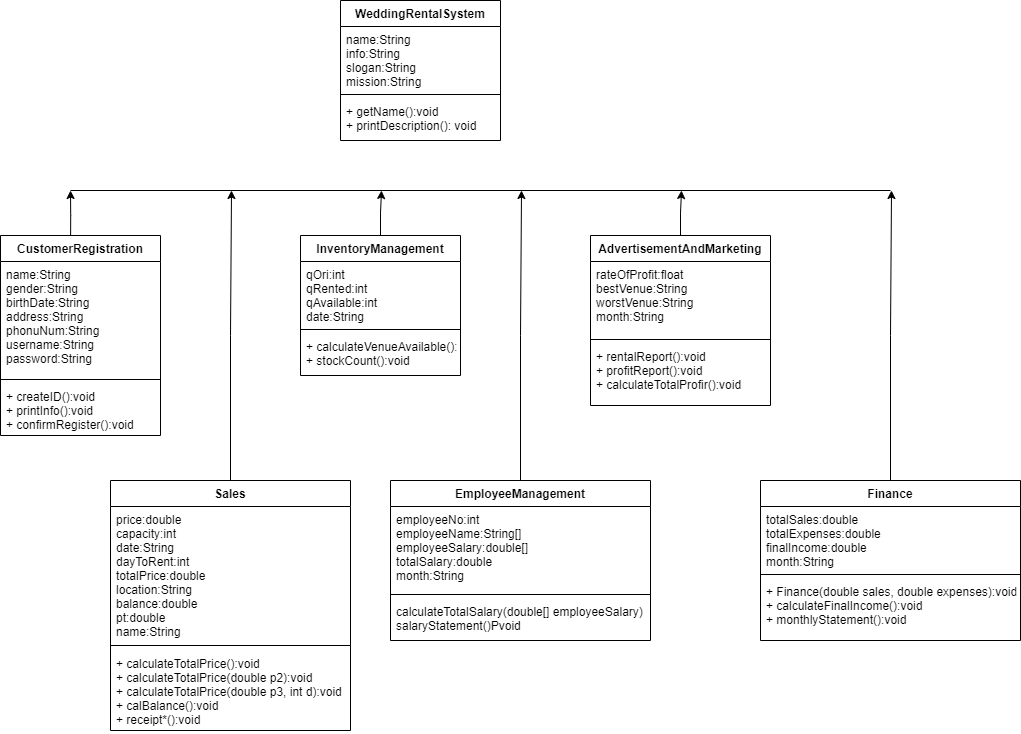

The diagram above was exported from draw.io. Its source (the exported page's mxGraphModel, read from the mxfile embedded in the PNG):
<mxGraphModel dx="2497" dy="650" grid="1" gridSize="10" guides="1" tooltips="1" connect="1" arrows="1" fold="1" page="1" pageScale="1" pageWidth="827" pageHeight="1169" math="0" shadow="0">
  <root>
    <mxCell id="0" />
    <mxCell id="1" parent="0" />
    <mxCell id="5H_UyYa9z28PrBif-tKZ-1" value="WeddingRentalSystem" style="swimlane;fontStyle=1;align=center;verticalAlign=top;childLayout=stackLayout;horizontal=1;startSize=26;horizontalStack=0;resizeParent=1;resizeParentMax=0;resizeLast=0;collapsible=1;marginBottom=0;" vertex="1" parent="1">
      <mxGeometry x="150" y="350" width="160" height="140" as="geometry" />
    </mxCell>
    <mxCell id="5H_UyYa9z28PrBif-tKZ-2" value="name:String&#10;info:String&#10;slogan:String&#10;mission:String" style="text;strokeColor=none;fillColor=none;align=left;verticalAlign=top;spacingLeft=4;spacingRight=4;overflow=hidden;rotatable=0;points=[[0,0.5],[1,0.5]];portConstraint=eastwest;" vertex="1" parent="5H_UyYa9z28PrBif-tKZ-1">
      <mxGeometry y="26" width="160" height="64" as="geometry" />
    </mxCell>
    <mxCell id="5H_UyYa9z28PrBif-tKZ-3" value="" style="line;strokeWidth=1;fillColor=none;align=left;verticalAlign=middle;spacingTop=-1;spacingLeft=3;spacingRight=3;rotatable=0;labelPosition=right;points=[];portConstraint=eastwest;" vertex="1" parent="5H_UyYa9z28PrBif-tKZ-1">
      <mxGeometry y="90" width="160" height="8" as="geometry" />
    </mxCell>
    <mxCell id="5H_UyYa9z28PrBif-tKZ-4" value="+ getName():void&#10;+ printDescription(): void" style="text;strokeColor=none;fillColor=none;align=left;verticalAlign=top;spacingLeft=4;spacingRight=4;overflow=hidden;rotatable=0;points=[[0,0.5],[1,0.5]];portConstraint=eastwest;" vertex="1" parent="5H_UyYa9z28PrBif-tKZ-1">
      <mxGeometry y="98" width="160" height="42" as="geometry" />
    </mxCell>
    <mxCell id="5H_UyYa9z28PrBif-tKZ-42" style="edgeStyle=orthogonalEdgeStyle;rounded=0;orthogonalLoop=1;jettySize=auto;html=1;exitX=0.5;exitY=0;exitDx=0;exitDy=0;" edge="1" parent="1" source="5H_UyYa9z28PrBif-tKZ-5">
      <mxGeometry relative="1" as="geometry">
        <mxPoint x="191" y="540" as="targetPoint" />
      </mxGeometry>
    </mxCell>
    <mxCell id="5H_UyYa9z28PrBif-tKZ-5" value="InventoryManagement" style="swimlane;fontStyle=1;align=center;verticalAlign=top;childLayout=stackLayout;horizontal=1;startSize=26;horizontalStack=0;resizeParent=1;resizeParentMax=0;resizeLast=0;collapsible=1;marginBottom=0;" vertex="1" parent="1">
      <mxGeometry x="110" y="585" width="160" height="140" as="geometry" />
    </mxCell>
    <mxCell id="5H_UyYa9z28PrBif-tKZ-6" value="qOri:int&#10;qRented:int&#10;qAvailable:int&#10;date:String" style="text;strokeColor=none;fillColor=none;align=left;verticalAlign=top;spacingLeft=4;spacingRight=4;overflow=hidden;rotatable=0;points=[[0,0.5],[1,0.5]];portConstraint=eastwest;" vertex="1" parent="5H_UyYa9z28PrBif-tKZ-5">
      <mxGeometry y="26" width="160" height="64" as="geometry" />
    </mxCell>
    <mxCell id="5H_UyYa9z28PrBif-tKZ-7" value="" style="line;strokeWidth=1;fillColor=none;align=left;verticalAlign=middle;spacingTop=-1;spacingLeft=3;spacingRight=3;rotatable=0;labelPosition=right;points=[];portConstraint=eastwest;" vertex="1" parent="5H_UyYa9z28PrBif-tKZ-5">
      <mxGeometry y="90" width="160" height="8" as="geometry" />
    </mxCell>
    <mxCell id="5H_UyYa9z28PrBif-tKZ-8" value="+ calculateVenueAvailable():void&#10;+ stockCount():void" style="text;strokeColor=none;fillColor=none;align=left;verticalAlign=top;spacingLeft=4;spacingRight=4;overflow=hidden;rotatable=0;points=[[0,0.5],[1,0.5]];portConstraint=eastwest;" vertex="1" parent="5H_UyYa9z28PrBif-tKZ-5">
      <mxGeometry y="98" width="160" height="42" as="geometry" />
    </mxCell>
    <mxCell id="5H_UyYa9z28PrBif-tKZ-35" style="edgeStyle=orthogonalEdgeStyle;rounded=0;orthogonalLoop=1;jettySize=auto;html=1;exitX=0.5;exitY=0;exitDx=0;exitDy=0;" edge="1" parent="1" source="5H_UyYa9z28PrBif-tKZ-9">
      <mxGeometry relative="1" as="geometry">
        <mxPoint x="41" y="540" as="targetPoint" />
      </mxGeometry>
    </mxCell>
    <mxCell id="5H_UyYa9z28PrBif-tKZ-9" value="Sales" style="swimlane;fontStyle=1;align=center;verticalAlign=top;childLayout=stackLayout;horizontal=1;startSize=26;horizontalStack=0;resizeParent=1;resizeParentMax=0;resizeLast=0;collapsible=1;marginBottom=0;" vertex="1" parent="1">
      <mxGeometry x="-80" y="830" width="240" height="250" as="geometry" />
    </mxCell>
    <mxCell id="5H_UyYa9z28PrBif-tKZ-10" value="price:double&#10;capacity:int&#10;date:String&#10;dayToRent:int&#10;totalPrice:double&#10;location:String&#10;balance:double&#10;pt:double&#10;name:String" style="text;strokeColor=none;fillColor=none;align=left;verticalAlign=top;spacingLeft=4;spacingRight=4;overflow=hidden;rotatable=0;points=[[0,0.5],[1,0.5]];portConstraint=eastwest;" vertex="1" parent="5H_UyYa9z28PrBif-tKZ-9">
      <mxGeometry y="26" width="240" height="134" as="geometry" />
    </mxCell>
    <mxCell id="5H_UyYa9z28PrBif-tKZ-11" value="" style="line;strokeWidth=1;fillColor=none;align=left;verticalAlign=middle;spacingTop=-1;spacingLeft=3;spacingRight=3;rotatable=0;labelPosition=right;points=[];portConstraint=eastwest;" vertex="1" parent="5H_UyYa9z28PrBif-tKZ-9">
      <mxGeometry y="160" width="240" height="10" as="geometry" />
    </mxCell>
    <mxCell id="5H_UyYa9z28PrBif-tKZ-12" value="+ calculateTotalPrice():void&#10;+ calculateTotalPrice(double p2):void&#10;+ calculateTotalPrice(double p3, int d):void&#10;+ calBalance():void&#10;+ receipt*():void" style="text;strokeColor=none;fillColor=none;align=left;verticalAlign=top;spacingLeft=4;spacingRight=4;overflow=hidden;rotatable=0;points=[[0,0.5],[1,0.5]];portConstraint=eastwest;" vertex="1" parent="5H_UyYa9z28PrBif-tKZ-9">
      <mxGeometry y="170" width="240" height="80" as="geometry" />
    </mxCell>
    <mxCell id="5H_UyYa9z28PrBif-tKZ-39" style="edgeStyle=orthogonalEdgeStyle;rounded=0;orthogonalLoop=1;jettySize=auto;html=1;exitX=0.5;exitY=0;exitDx=0;exitDy=0;" edge="1" parent="1" source="5H_UyYa9z28PrBif-tKZ-14">
      <mxGeometry relative="1" as="geometry">
        <mxPoint x="491" y="540" as="targetPoint" />
      </mxGeometry>
    </mxCell>
    <mxCell id="5H_UyYa9z28PrBif-tKZ-14" value="AdvertisementAndMarketing" style="swimlane;fontStyle=1;align=center;verticalAlign=top;childLayout=stackLayout;horizontal=1;startSize=26;horizontalStack=0;resizeParent=1;resizeParentMax=0;resizeLast=0;collapsible=1;marginBottom=0;" vertex="1" parent="1">
      <mxGeometry x="400" y="585" width="180" height="170" as="geometry" />
    </mxCell>
    <mxCell id="5H_UyYa9z28PrBif-tKZ-15" value="rateOfProfit:float&#10;bestVenue:String&#10;worstVenue:String&#10;month:String" style="text;strokeColor=none;fillColor=none;align=left;verticalAlign=top;spacingLeft=4;spacingRight=4;overflow=hidden;rotatable=0;points=[[0,0.5],[1,0.5]];portConstraint=eastwest;" vertex="1" parent="5H_UyYa9z28PrBif-tKZ-14">
      <mxGeometry y="26" width="180" height="74" as="geometry" />
    </mxCell>
    <mxCell id="5H_UyYa9z28PrBif-tKZ-16" value="" style="line;strokeWidth=1;fillColor=none;align=left;verticalAlign=middle;spacingTop=-1;spacingLeft=3;spacingRight=3;rotatable=0;labelPosition=right;points=[];portConstraint=eastwest;" vertex="1" parent="5H_UyYa9z28PrBif-tKZ-14">
      <mxGeometry y="100" width="180" height="8" as="geometry" />
    </mxCell>
    <mxCell id="5H_UyYa9z28PrBif-tKZ-17" value="+ rentalReport():void&#10;+ profitReport():void&#10;+ calculateTotalProfir():void" style="text;strokeColor=none;fillColor=none;align=left;verticalAlign=top;spacingLeft=4;spacingRight=4;overflow=hidden;rotatable=0;points=[[0,0.5],[1,0.5]];portConstraint=eastwest;" vertex="1" parent="5H_UyYa9z28PrBif-tKZ-14">
      <mxGeometry y="108" width="180" height="62" as="geometry" />
    </mxCell>
    <mxCell id="5H_UyYa9z28PrBif-tKZ-40" style="edgeStyle=orthogonalEdgeStyle;rounded=0;orthogonalLoop=1;jettySize=auto;html=1;exitX=0.5;exitY=0;exitDx=0;exitDy=0;" edge="1" parent="1" source="5H_UyYa9z28PrBif-tKZ-18">
      <mxGeometry relative="1" as="geometry">
        <mxPoint x="701" y="540" as="targetPoint" />
      </mxGeometry>
    </mxCell>
    <mxCell id="5H_UyYa9z28PrBif-tKZ-18" value="Finance" style="swimlane;fontStyle=1;align=center;verticalAlign=top;childLayout=stackLayout;horizontal=1;startSize=26;horizontalStack=0;resizeParent=1;resizeParentMax=0;resizeLast=0;collapsible=1;marginBottom=0;" vertex="1" parent="1">
      <mxGeometry x="570" y="830" width="260" height="160" as="geometry" />
    </mxCell>
    <mxCell id="5H_UyYa9z28PrBif-tKZ-19" value="totalSales:double&#10;totalExpenses:double&#10;finalIncome:double&#10;month:String" style="text;strokeColor=none;fillColor=none;align=left;verticalAlign=top;spacingLeft=4;spacingRight=4;overflow=hidden;rotatable=0;points=[[0,0.5],[1,0.5]];portConstraint=eastwest;" vertex="1" parent="5H_UyYa9z28PrBif-tKZ-18">
      <mxGeometry y="26" width="260" height="64" as="geometry" />
    </mxCell>
    <mxCell id="5H_UyYa9z28PrBif-tKZ-20" value="" style="line;strokeWidth=1;fillColor=none;align=left;verticalAlign=middle;spacingTop=-1;spacingLeft=3;spacingRight=3;rotatable=0;labelPosition=right;points=[];portConstraint=eastwest;" vertex="1" parent="5H_UyYa9z28PrBif-tKZ-18">
      <mxGeometry y="90" width="260" height="8" as="geometry" />
    </mxCell>
    <mxCell id="5H_UyYa9z28PrBif-tKZ-21" value="+ Finance(double sales, double expenses):void&#10;+ calculateFinalIncome():void&#10;+ monthlyStatement():void" style="text;strokeColor=none;fillColor=none;align=left;verticalAlign=top;spacingLeft=4;spacingRight=4;overflow=hidden;rotatable=0;points=[[0,0.5],[1,0.5]];portConstraint=eastwest;" vertex="1" parent="5H_UyYa9z28PrBif-tKZ-18">
      <mxGeometry y="98" width="260" height="62" as="geometry" />
    </mxCell>
    <mxCell id="5H_UyYa9z28PrBif-tKZ-36" style="edgeStyle=orthogonalEdgeStyle;rounded=0;orthogonalLoop=1;jettySize=auto;html=1;exitX=0.5;exitY=0;exitDx=0;exitDy=0;" edge="1" parent="1" source="5H_UyYa9z28PrBif-tKZ-22">
      <mxGeometry relative="1" as="geometry">
        <mxPoint x="331" y="540" as="targetPoint" />
      </mxGeometry>
    </mxCell>
    <mxCell id="5H_UyYa9z28PrBif-tKZ-22" value="EmployeeManagement" style="swimlane;fontStyle=1;align=center;verticalAlign=top;childLayout=stackLayout;horizontal=1;startSize=26;horizontalStack=0;resizeParent=1;resizeParentMax=0;resizeLast=0;collapsible=1;marginBottom=0;" vertex="1" parent="1">
      <mxGeometry x="200" y="830" width="260" height="160" as="geometry" />
    </mxCell>
    <mxCell id="5H_UyYa9z28PrBif-tKZ-23" value="employeeNo:int&#10;employeeName:String[]&#10;employeeSalary:double[]&#10;totalSalary:double&#10;month:String" style="text;strokeColor=none;fillColor=none;align=left;verticalAlign=top;spacingLeft=4;spacingRight=4;overflow=hidden;rotatable=0;points=[[0,0.5],[1,0.5]];portConstraint=eastwest;" vertex="1" parent="5H_UyYa9z28PrBif-tKZ-22">
      <mxGeometry y="26" width="260" height="84" as="geometry" />
    </mxCell>
    <mxCell id="5H_UyYa9z28PrBif-tKZ-24" value="" style="line;strokeWidth=1;fillColor=none;align=left;verticalAlign=middle;spacingTop=-1;spacingLeft=3;spacingRight=3;rotatable=0;labelPosition=right;points=[];portConstraint=eastwest;" vertex="1" parent="5H_UyYa9z28PrBif-tKZ-22">
      <mxGeometry y="110" width="260" height="8" as="geometry" />
    </mxCell>
    <mxCell id="5H_UyYa9z28PrBif-tKZ-25" value="calculateTotalSalary(double[] employeeSalary)&#10;salaryStatement()Pvoid" style="text;strokeColor=none;fillColor=none;align=left;verticalAlign=top;spacingLeft=4;spacingRight=4;overflow=hidden;rotatable=0;points=[[0,0.5],[1,0.5]];portConstraint=eastwest;" vertex="1" parent="5H_UyYa9z28PrBif-tKZ-22">
      <mxGeometry y="118" width="260" height="42" as="geometry" />
    </mxCell>
    <mxCell id="5H_UyYa9z28PrBif-tKZ-41" style="edgeStyle=orthogonalEdgeStyle;rounded=0;orthogonalLoop=1;jettySize=auto;html=1;exitX=0.438;exitY=0.025;exitDx=0;exitDy=0;exitPerimeter=0;" edge="1" parent="1" source="5H_UyYa9z28PrBif-tKZ-26">
      <mxGeometry relative="1" as="geometry">
        <mxPoint x="-120" y="540" as="targetPoint" />
        <mxPoint x="-120" y="570" as="sourcePoint" />
      </mxGeometry>
    </mxCell>
    <mxCell id="5H_UyYa9z28PrBif-tKZ-26" value="CustomerRegistration" style="swimlane;fontStyle=1;align=center;verticalAlign=top;childLayout=stackLayout;horizontal=1;startSize=26;horizontalStack=0;resizeParent=1;resizeParentMax=0;resizeLast=0;collapsible=1;marginBottom=0;" vertex="1" parent="1">
      <mxGeometry x="-190" y="585" width="160" height="200" as="geometry" />
    </mxCell>
    <mxCell id="5H_UyYa9z28PrBif-tKZ-27" value="name:String&#10;gender:String&#10;birthDate:String&#10;address:String&#10;phonuNum:String&#10;username:String&#10;password:String" style="text;strokeColor=none;fillColor=none;align=left;verticalAlign=top;spacingLeft=4;spacingRight=4;overflow=hidden;rotatable=0;points=[[0,0.5],[1,0.5]];portConstraint=eastwest;" vertex="1" parent="5H_UyYa9z28PrBif-tKZ-26">
      <mxGeometry y="26" width="160" height="114" as="geometry" />
    </mxCell>
    <mxCell id="5H_UyYa9z28PrBif-tKZ-28" value="" style="line;strokeWidth=1;fillColor=none;align=left;verticalAlign=middle;spacingTop=-1;spacingLeft=3;spacingRight=3;rotatable=0;labelPosition=right;points=[];portConstraint=eastwest;" vertex="1" parent="5H_UyYa9z28PrBif-tKZ-26">
      <mxGeometry y="140" width="160" height="8" as="geometry" />
    </mxCell>
    <mxCell id="5H_UyYa9z28PrBif-tKZ-29" value="+ createID():void&#10;+ printInfo():void&#10;+ confirmRegister():void" style="text;strokeColor=none;fillColor=none;align=left;verticalAlign=top;spacingLeft=4;spacingRight=4;overflow=hidden;rotatable=0;points=[[0,0.5],[1,0.5]];portConstraint=eastwest;" vertex="1" parent="5H_UyYa9z28PrBif-tKZ-26">
      <mxGeometry y="148" width="160" height="52" as="geometry" />
    </mxCell>
    <mxCell id="5H_UyYa9z28PrBif-tKZ-38" value="" style="endArrow=none;html=1;" edge="1" parent="1">
      <mxGeometry width="50" height="50" relative="1" as="geometry">
        <mxPoint x="-120" y="540" as="sourcePoint" />
        <mxPoint x="700" y="540" as="targetPoint" />
      </mxGeometry>
    </mxCell>
  </root>
</mxGraphModel>